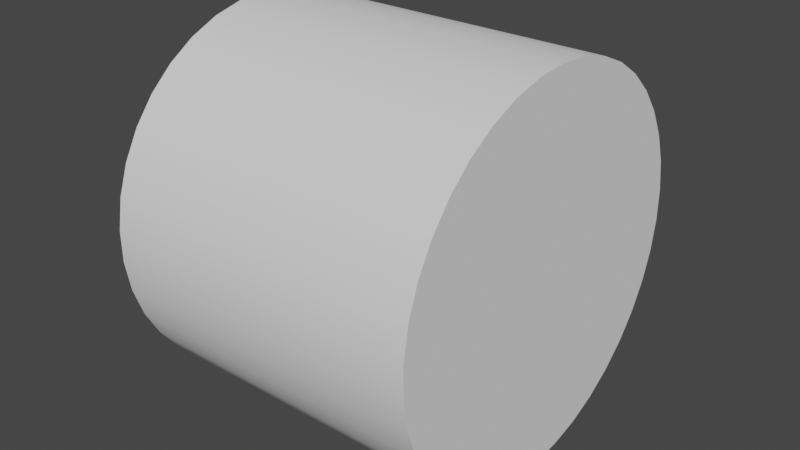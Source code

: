 # Source: cylinder.blend  (saved by Blender 2.81.16; exported with 4.5.12 LTS)
import bpy
from mathutils import Matrix  # noqa: F401  (used for matrix-valued properties, if any)

bpy.ops.wm.read_factory_settings(use_empty=True)
scene = bpy.context.scene
scene.name = 'Scene'

# ---- collections
col_collection = bpy.data.collections.new('Collection'); scene.collection.children.link(col_collection)

# ---- node groups
ng_auto_smooth = bpy.data.node_groups.new('Auto Smooth', 'GeometryNodeTree')
_s = ng_auto_smooth.interface.new_socket(name='Geometry', in_out='OUTPUT', socket_type='NodeSocketGeometry')
_s = ng_auto_smooth.interface.new_socket(name='Geometry', in_out='INPUT', socket_type='NodeSocketGeometry')
_s = ng_auto_smooth.interface.new_socket(name='Angle', in_out='INPUT', socket_type='NodeSocketFloat')
_s.subtype = 'ANGLE'
_s.min_value = 0.0
_s.max_value = 3.142
ng_auto_smooth.is_modifier = True
_N = ng_auto_smooth.nodes; _L = ng_auto_smooth.links
n0 = _N.new('NodeGroupOutput'); n0.name = 'Group Output'; n0.location = (480, -100)
n1 = _N.new('NodeGroupInput'); n1.name = 'Group Input'; n1.location = (-420, -300)
n2 = _N.new('NodeGroupInput'); n2.name = 'Group Input.001'; n2.location = (-60, -100)
n3 = _N.new('GeometryNodeSetShadeSmooth'); n3.name = 'Set Shade Smooth'; n3.location = (120, -100)
n3.domain = 'EDGE'
n4 = _N.new('GeometryNodeSetShadeSmooth'); n4.name = 'Set Shade Smooth.001'; n4.location = (300, -100)
n5 = _N.new('GeometryNodeInputMeshEdgeAngle'); n5.name = 'Edge Angle'; n5.location = (-420, -220)
n6 = _N.new('GeometryNodeInputEdgeSmooth'); n6.name = 'Is Edge Smooth'; n6.location = (-60, -160)
n7 = _N.new('GeometryNodeInputShadeSmooth'); n7.name = 'Is Face Smooth'; n7.location = (-240, -340)
n8 = _N.new('FunctionNodeBooleanMath'); n8.name = 'Boolean Math'; n8.location = (-60, -220)
n9 = _N.new('FunctionNodeCompare'); n9.name = 'Compare'; n9.location = (-240, -180)
n9.operation = 'LESS_EQUAL'
_L.new(n5.outputs[0], n9.inputs[0])
_L.new(n4.outputs[0], n0.inputs[0])
_L.new(n1.outputs[1], n9.inputs[1])
_L.new(n9.outputs[0], n8.inputs[0])
_L.new(n7.outputs[0], n8.inputs[1])
_L.new(n2.outputs[0], n3.inputs[0])
_L.new(n6.outputs[0], n3.inputs[1])
_L.new(n3.outputs[0], n4.inputs[0])
_L.new(n8.outputs[0], n3.inputs[2])
n0.is_active_output = True

# ---- world
world_world = bpy.data.worlds.new('World'); scene.world = world_world
world_world.use_nodes = True; world_world.node_tree.nodes.clear()
_N = world_world.node_tree.nodes; _L = world_world.node_tree.links
n0 = _N.new('ShaderNodeOutputWorld'); n0.name = 'World Output'; n0.location = (300, 300)
n1 = _N.new('ShaderNodeBackground'); n1.name = 'Background'; n1.location = (10, 300)
n1.inputs[0].default_value = (0.05088, 0.05088, 0.05088, 1.0)
_L.new(n1.outputs[0], n0.inputs[0])
n0.is_active_output = True
world_world.color = (0.05088, 0.05088, 0.05088)
world_world.use_sun_shadow = False
world_world.sun_shadow_jitter_overblur = 0.0

# ---- meshes
me_cylinder = bpy.data.meshes.new('Cylinder')
me_cylinder.from_pydata([(0.0, 1.37, -1.16), (0.0, 1.37, 1.16), (0.2255, 1.351, -1.16), (0.2255, 1.351, 1.16), (0.4448, 1.296, -1.16), (0.4448, 1.296, 1.16), (0.652, 1.205, -1.16), (0.652, 1.205, 1.16), (0.8415, 1.081, -1.16), (0.8415, 1.081, 1.16), (1.008, 0.9279, -1.16), (1.008, 0.9279, 1.16), (1.147, 0.7493, -1.16), (1.147, 0.7493, 1.16), (1.255, 0.5503, -1.16), (1.255, 0.5503, 1.16), (1.328, 0.3363, -1.16), (1.328, 0.3363, 1.16), (1.365, 0.1131, -1.16), (1.365, 0.1131, 1.16), (1.365, -0.1131, -1.16), (1.365, -0.1131, 1.16), (1.328, -0.3363, -1.16), (1.328, -0.3363, 1.16), (1.255, -0.5503, -1.16), (1.255, -0.5503, 1.16), (1.147, -0.7493, -1.16), (1.147, -0.7493, 1.16), (1.008, -0.9279, -1.16), (1.008, -0.9279, 1.16), (0.8415, -1.081, -1.16), (0.8415, -1.081, 1.16), (0.652, -1.205, -1.16), (0.652, -1.205, 1.16), (0.4448, -1.296, -1.16), (0.4448, -1.296, 1.16), (0.2255, -1.351, -1.16), (0.2255, -1.351, 1.16), (-1.1e-06, -1.37, -1.16), (-1.1e-06, -1.37, 1.16), (-0.2255, -1.351, -1.16), (-0.2255, -1.351, 1.16), (-0.4448, -1.296, -1.16), (-0.4448, -1.296, 1.16), (-0.652, -1.205, -1.16), (-0.652, -1.205, 1.16), (-0.8415, -1.081, -1.16), (-0.8415, -1.081, 1.16), (-1.008, -0.9279, -1.16), (-1.008, -0.9279, 1.16), (-1.147, -0.7493, -1.16), (-1.147, -0.7493, 1.16), (-1.255, -0.5503, -1.16), (-1.255, -0.5503, 1.16), (-1.328, -0.3363, -1.16), (-1.328, -0.3363, 1.16), (-1.365, -0.1131, -1.16), (-1.365, -0.1131, 1.16), (-1.365, 0.1131, -1.16), (-1.365, 0.1131, 1.16), (-1.328, 0.3363, -1.16), (-1.328, 0.3363, 1.16), (-1.255, 0.5503, -1.16), (-1.255, 0.5503, 1.16), (-1.147, 0.7493, -1.16), (-1.147, 0.7493, 1.16), (-1.008, 0.9279, -1.16), (-1.008, 0.9279, 1.16), (-0.8415, 1.081, -1.16), (-0.8415, 1.081, 1.16), (-0.652, 1.205, -1.16), (-0.652, 1.205, 1.16), (-0.4448, 1.296, -1.16), (-0.4448, 1.296, 1.16), (-0.2255, 1.351, -1.16), (-0.2255, 1.351, 1.16)], [], [(0, 1, 3, 2), (2, 3, 5, 4), (4, 5, 7, 6), (6, 7, 9, 8), (8, 9, 11, 10), (10, 11, 13, 12), (12, 13, 15, 14), (14, 15, 17, 16), (16, 17, 19, 18), (18, 19, 21, 20), (20, 21, 23, 22), (22, 23, 25, 24), (24, 25, 27, 26), (26, 27, 29, 28), (28, 29, 31, 30), (30, 31, 33, 32), (32, 33, 35, 34), (34, 35, 37, 36), (36, 37, 39, 38), (38, 39, 41, 40), (40, 41, 43, 42), (42, 43, 45, 44), (44, 45, 47, 46), (46, 47, 49, 48), (48, 49, 51, 50), (50, 51, 53, 52), (52, 53, 55, 54), (54, 55, 57, 56), (56, 57, 59, 58), (58, 59, 61, 60), (60, 61, 63, 62), (62, 63, 65, 64), (64, 65, 67, 66), (66, 67, 69, 68), (68, 69, 71, 70), (70, 71, 73, 72), (3, 1, 75, 73, 71, 69, 67, 65, 63, 61, 59, 57, 55, 53, 51, 49, 47, 45, 43, 41, 39, 37, 35, 33, 31, 29, 27, 25, 23, 21, 19, 17, 15, 13, 11, 9, 7, 5), (72, 73, 75, 74), (74, 75, 1, 0), (0, 2, 4, 6, 8, 10, 12, 14, 16, 18, 20, 22, 24, 26, 28, 30, 32, 34, 36, 38, 40, 42, 44, 46, 48, 50, 52, 54, 56, 58, 60, 62, 64, 66, 68, 70, 72, 74)])
me_cylinder.polygons.foreach_set('use_smooth', [True] * 40)
_uv = me_cylinder.uv_layers.new(name='UVMap')
_uv.uv.foreach_set('vector', [0.495, 0.005, 0.995, 0.005, 0.995, 0.03132, 0.495, 0.03132, 0.495, 0.03132, 0.995, 0.03132, 0.995, 0.05763, 0.495, 0.05763, 0.495, 0.05763, 0.995, 0.05763, 0.995, 0.08395, 0.495, 0.08395, 0.495, 0.08395, 0.995, 0.08395, 0.995, 0.1103, 0.495, 0.1103, 0.495, 0.1103, 0.995, 0.1103, 0.995, 0.1366, 0.495, 0.1366, 0.495, 0.1366, 0.995, 0.1366, 0.995, 0.1629, 0.495, 0.1629, 0.495, 0.1629, 0.995, 0.1629, 0.995, 0.1892, 0.495, 0.1892, 0.495, 0.1892, 0.995, 0.1892, 0.995, 0.2155, 0.495, 0.2155, 0.495, 0.2155, 0.995, 0.2155, 0.995, 0.2418, 0.495, 0.2418, 0.495, 0.2418, 0.995, 0.2418, 0.995, 0.2682, 0.495, 0.2682, 0.495, 0.2682, 0.995, 0.2682, 0.995, 0.2945, 0.495, 0.2945, 0.495, 0.2945, 0.995, 0.2945, 0.995, 0.3208, 0.495, 0.3208, 0.495, 0.3208, 0.995, 0.3208, 0.995, 0.3471, 0.495, 0.3471, 0.495, 0.3471, 0.995, 0.3471, 0.995, 0.3734, 0.495, 0.3734, 0.495, 0.3734, 0.995, 0.3734, 0.995, 0.3997, 0.495, 0.3997, 0.495, 0.3997, 0.995, 0.3997, 0.995, 0.4261, 0.495, 0.4261, 0.495, 0.4261, 0.995, 0.4261, 0.995, 0.4524, 0.495, 0.4524, 0.495, 0.4524, 0.995, 0.4524, 0.995, 0.4787, 0.495, 0.4787, 0.495, 0.4787, 0.995, 0.4787, 0.995, 0.505, 0.495, 0.505, 0.495, 0.505, 0.995, 0.505, 0.995, 0.5313, 0.495, 0.5313, 0.495, 0.5313, 0.995, 0.5313, 0.995, 0.5576, 0.495, 0.5576, 0.495, 0.5576, 0.995, 0.5576, 0.995, 0.5839, 0.495, 0.5839, 0.495, 0.5839, 0.995, 0.5839, 0.995, 0.6103, 0.495, 0.6103, 0.495, 0.6103, 0.995, 0.6103, 0.995, 0.6366, 0.495, 0.6366, 0.495, 0.6366, 0.995, 0.6366, 0.995, 0.6629, 0.495, 0.6629, 0.495, 0.6629, 0.995, 0.6629, 0.995, 0.6892, 0.495, 0.6892, 0.495, 0.6892, 0.995, 0.6892, 0.995, 0.7155, 0.495, 0.7155, 0.495, 0.7155, 0.995, 0.7155, 0.995, 0.7418, 0.495, 0.7418, 0.495, 0.7418, 0.995, 0.7418, 0.995, 0.7682, 0.495, 0.7682, 0.495, 0.7682, 0.995, 0.7682, 0.995, 0.7945, 0.495, 0.7945, 0.495, 0.7945, 0.995, 0.7945, 0.995, 0.8208, 0.495, 0.8208, 0.495, 0.8208, 0.995, 0.8208, 0.995, 0.8471, 0.495, 0.8471, 0.495, 0.8471, 0.995, 0.8471, 0.995, 0.8734, 0.495, 0.8734, 0.495, 0.8734, 0.995, 0.8734, 0.995, 0.8997, 0.495, 0.8997, 0.495, 0.8997, 0.995, 0.8997, 0.995, 0.9261, 0.495, 0.9261, 0.495, 0.9261, 0.995, 0.9261, 0.995, 0.9524, 0.495, 0.9524, 0.4817, 0.7155, 0.485, 0.755, 0.4817, 0.7945, 0.472, 0.8329, 0.4561, 0.8692, 0.4344, 0.9024, 0.4075, 0.9316, 0.3763, 0.9559, 0.3414, 0.9748, 0.3039, 0.9877, 0.2648, 0.9942, 0.2252, 0.9942, 0.1861, 0.9877, 0.1486, 0.9748, 0.1137, 0.9559, 0.08245, 0.9316, 0.05561, 0.9024, 0.03393, 0.8692, 0.018, 0.8329, 0.008273, 0.7945, 0.005, 0.755, 0.008273, 0.7155, 0.018, 0.6771, 0.03393, 0.6408, 0.05561, 0.6076, 0.08245, 0.5784, 0.1137, 0.5541, 0.1486, 0.5352, 0.1861, 0.5223, 0.2252, 0.5158, 0.2648, 0.5158, 0.3039, 0.5223, 0.3414, 0.5352, 0.3763, 0.5541, 0.4075, 0.5784, 0.4344, 0.6076, 0.4561, 0.6408, 0.472, 0.6771, 0.495, 0.9524, 0.995, 0.9524, 0.995, 0.9787, 0.495, 0.9787, 0.495, 0.9787, 0.995, 0.9787, 0.995, 1.005, 0.495, 1.005, 0.485, 0.255, 0.4817, 0.2155, 0.472, 0.1771, 0.4561, 0.1408, 0.4344, 0.1076, 0.4075, 0.07843, 0.3763, 0.05408, 0.3414, 0.03521, 0.3039, 0.02234, 0.2648, 0.01582, 0.2252, 0.01582, 0.1861, 0.02234, 0.1486, 0.03521, 0.1137, 0.05408, 0.08245, 0.07843, 0.05561, 0.1076, 0.03393, 0.1408, 0.018, 0.1771, 0.008273, 0.2155, 0.005, 0.255, 0.008273, 0.2945, 0.018, 0.3329, 0.03393, 0.3692, 0.05561, 0.4024, 0.08245, 0.4316, 0.1137, 0.4559, 0.1486, 0.4748, 0.1861, 0.4877, 0.2252, 0.4942, 0.2648, 0.4942, 0.3039, 0.4877, 0.3414, 0.4748, 0.3763, 0.4559, 0.4075, 0.4316, 0.4344, 0.4024, 0.4561, 0.3692, 0.472, 0.3329, 0.4817, 0.2945])
me_cylinder.use_remesh_fix_poles = True
me_cylinder.use_remesh_preserve_attributes = False
me_cylinder.use_mirror_vertex_groups = False
me_cylinder.update()

# ---- objects
ob_cylinder = bpy.data.objects.new('Cylinder', me_cylinder)

# ---- transforms, parenting, visibility, modifiers, constraints
ob_cylinder.location = (0.0, 0.0, 0.0)
ob_cylinder.rotation_euler = (1.571, -0.0, 1.571)
ob_cylinder.lineart.crease_threshold = 0.0
_m = ob_cylinder.modifiers.new('Auto Smooth', 'NODES')
_m.node_group = ng_auto_smooth
_gi = [s.identifier for s in ng_auto_smooth.interface.items_tree if s.item_type == 'SOCKET' and s.in_out == 'INPUT']
_m[_gi[1]] = 0.5236  # Angle

# ---- collection membership
col_collection.objects.link(ob_cylinder)

# ---- scene / render settings (as saved in the file)
scene.frame_start = 1; scene.frame_end = 250; scene.frame_set(1)
scene.render.engine = 'BLENDER_EEVEE_NEXT'
scene.cycles.use_denoising = False
scene.cycles.samples = 128
scene.cycles.sampling_pattern = 'TABULATED_SOBOL'
scene.cycles.use_adaptive_sampling = False
scene.cycles.use_light_tree = False
scene.view_settings.view_transform = 'Filmic'
bpy.context.view_layer.update()

# ---- added for rendering (the .blend has no active camera and no usable light): camera, sun
cam_auto = bpy.data.cameras.new('AutoCamera')
cam_auto.lens = 50.0
cam_auto.sensor_width = 36.0
cam_auto.clip_end = 1000.0
ob_auto_camera = bpy.data.objects.new('AutoCamera', cam_auto)
scene.collection.objects.link(ob_auto_camera)
ob_auto_camera.location = (4.17341, -5.00809, 3.33873)
ob_auto_camera.rotation_euler = (1.09748, -7.21219e-08, 0.694738)
scene.camera = ob_auto_camera
light_auto_sun = bpy.data.lights.new('AutoSun', 'SUN')
light_auto_sun.energy = 3.0
light_auto_sun.angle = 0.0523599
ob_auto_sun = bpy.data.objects.new('AutoSun', light_auto_sun)
scene.collection.objects.link(ob_auto_sun)
ob_auto_sun.rotation_euler = (0.872665, 0.174533, 0.523599)
bpy.context.view_layer.update()
